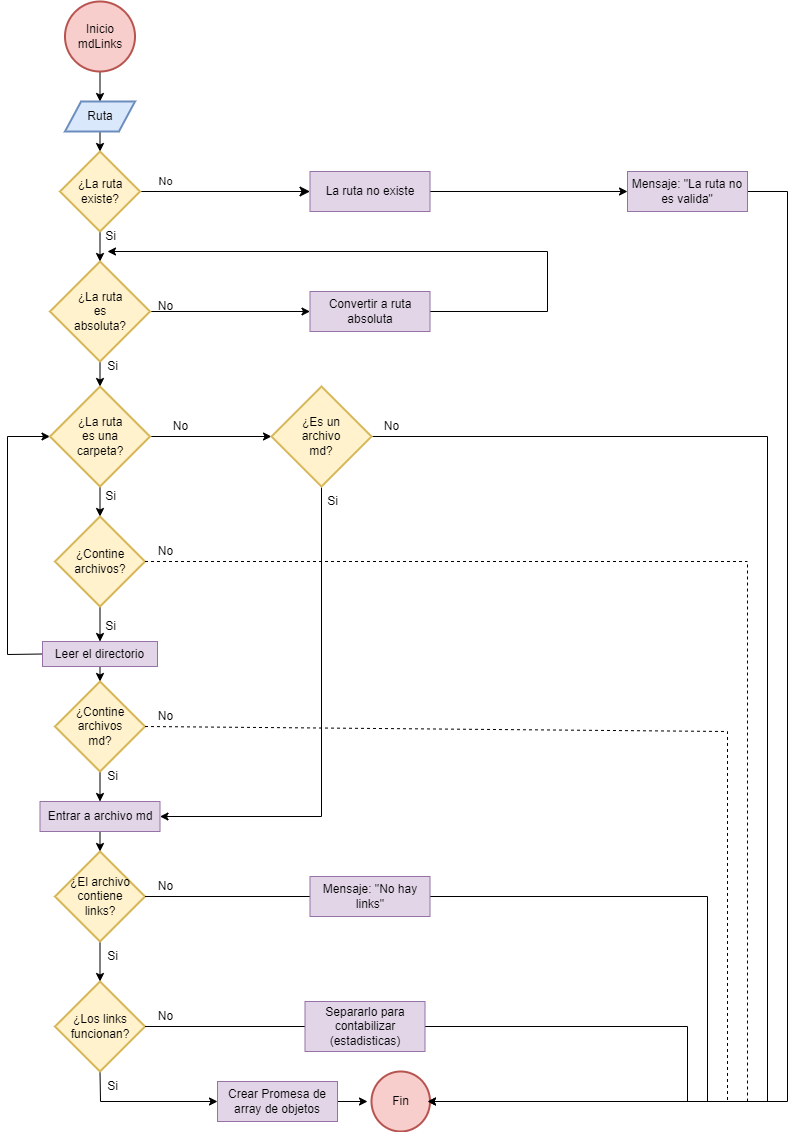

The diagram above was exported from draw.io. Its source (the exported page's mxGraphModel, read from the mxfile embedded in the PNG):
<mxGraphModel dx="880" dy="452" grid="1" gridSize="10" guides="1" tooltips="1" connect="1" arrows="1" fold="1" page="1" pageScale="1" pageWidth="827" pageHeight="1169" math="0" shadow="0">
  <root>
    <mxCell id="WIyWlLk6GJQsqaUBKTNV-0" />
    <mxCell id="WIyWlLk6GJQsqaUBKTNV-1" parent="WIyWlLk6GJQsqaUBKTNV-0" />
    <mxCell id="WIyWlLk6GJQsqaUBKTNV-5" value="No" style="edgeStyle=orthogonalEdgeStyle;rounded=0;html=1;jettySize=auto;orthogonalLoop=1;fontSize=11;endArrow=classic;endFill=1;endSize=8;strokeWidth=1;shadow=0;labelBackgroundColor=none;exitX=1;exitY=0.5;exitDx=0;exitDy=0;exitPerimeter=0;" parent="WIyWlLk6GJQsqaUBKTNV-1" source="PSgQQI28V9m2Z-OSE2RJ-6" target="WIyWlLk6GJQsqaUBKTNV-7" edge="1">
      <mxGeometry x="-0.7132" y="10" relative="1" as="geometry">
        <mxPoint x="1" as="offset" />
      </mxGeometry>
    </mxCell>
    <mxCell id="PSgQQI28V9m2Z-OSE2RJ-55" style="edgeStyle=none;rounded=0;orthogonalLoop=1;jettySize=auto;html=1;exitX=1;exitY=0.5;exitDx=0;exitDy=0;strokeColor=#000000;" edge="1" parent="WIyWlLk6GJQsqaUBKTNV-1" source="WIyWlLk6GJQsqaUBKTNV-7" target="PSgQQI28V9m2Z-OSE2RJ-54">
      <mxGeometry relative="1" as="geometry" />
    </mxCell>
    <mxCell id="WIyWlLk6GJQsqaUBKTNV-7" value="La ruta no existe" style="rounded=0;whiteSpace=wrap;html=1;fontSize=12;glass=0;strokeWidth=1;shadow=0;fillColor=#e1d5e7;strokeColor=#9673a6;" parent="WIyWlLk6GJQsqaUBKTNV-1" vertex="1">
      <mxGeometry x="322.5" y="190" width="120" height="40" as="geometry" />
    </mxCell>
    <mxCell id="PSgQQI28V9m2Z-OSE2RJ-4" style="edgeStyle=none;rounded=0;orthogonalLoop=1;jettySize=auto;html=1;exitX=0.5;exitY=1;exitDx=0;exitDy=0;exitPerimeter=0;entryX=0.5;entryY=0;entryDx=0;entryDy=0;" edge="1" parent="WIyWlLk6GJQsqaUBKTNV-1" source="PSgQQI28V9m2Z-OSE2RJ-1" target="PSgQQI28V9m2Z-OSE2RJ-3">
      <mxGeometry relative="1" as="geometry" />
    </mxCell>
    <mxCell id="PSgQQI28V9m2Z-OSE2RJ-1" value="Inicio&lt;br style=&quot;border-color: var(--border-color);&quot;&gt;mdLinks" style="strokeWidth=2;html=1;shape=mxgraph.flowchart.start_2;whiteSpace=wrap;fillColor=#f8cecc;strokeColor=#b85450;rounded=0;" vertex="1" parent="WIyWlLk6GJQsqaUBKTNV-1">
      <mxGeometry x="77.5" y="20" width="70" height="70" as="geometry" />
    </mxCell>
    <mxCell id="PSgQQI28V9m2Z-OSE2RJ-7" style="edgeStyle=none;rounded=0;orthogonalLoop=1;jettySize=auto;html=1;exitX=0.5;exitY=1;exitDx=0;exitDy=0;entryX=0.5;entryY=0;entryDx=0;entryDy=0;entryPerimeter=0;" edge="1" parent="WIyWlLk6GJQsqaUBKTNV-1" source="PSgQQI28V9m2Z-OSE2RJ-3" target="PSgQQI28V9m2Z-OSE2RJ-6">
      <mxGeometry relative="1" as="geometry" />
    </mxCell>
    <mxCell id="PSgQQI28V9m2Z-OSE2RJ-3" value="Ruta" style="shape=parallelogram;html=1;strokeWidth=2;perimeter=parallelogramPerimeter;whiteSpace=wrap;rounded=0;arcSize=12;size=0.23;fillColor=#dae8fc;strokeColor=#6c8ebf;" vertex="1" parent="WIyWlLk6GJQsqaUBKTNV-1">
      <mxGeometry x="77.5" y="120" width="70" height="30" as="geometry" />
    </mxCell>
    <mxCell id="PSgQQI28V9m2Z-OSE2RJ-9" style="edgeStyle=none;rounded=0;orthogonalLoop=1;jettySize=auto;html=1;exitX=0.5;exitY=1;exitDx=0;exitDy=0;exitPerimeter=0;entryX=0.5;entryY=0;entryDx=0;entryDy=0;entryPerimeter=0;endArrow=classic;endFill=1;" edge="1" parent="WIyWlLk6GJQsqaUBKTNV-1" source="PSgQQI28V9m2Z-OSE2RJ-6" target="PSgQQI28V9m2Z-OSE2RJ-8">
      <mxGeometry relative="1" as="geometry" />
    </mxCell>
    <mxCell id="PSgQQI28V9m2Z-OSE2RJ-6" value="¿La ruta &lt;br&gt;existe?" style="strokeWidth=2;html=1;shape=mxgraph.flowchart.decision;whiteSpace=wrap;fillColor=#fff2cc;strokeColor=#d6b656;rounded=0;" vertex="1" parent="WIyWlLk6GJQsqaUBKTNV-1">
      <mxGeometry x="72.5" y="170" width="80" height="80" as="geometry" />
    </mxCell>
    <mxCell id="PSgQQI28V9m2Z-OSE2RJ-13" style="edgeStyle=none;rounded=0;orthogonalLoop=1;jettySize=auto;html=1;exitX=1;exitY=0.5;exitDx=0;exitDy=0;exitPerimeter=0;endArrow=classic;endFill=1;" edge="1" parent="WIyWlLk6GJQsqaUBKTNV-1" source="PSgQQI28V9m2Z-OSE2RJ-8" target="PSgQQI28V9m2Z-OSE2RJ-12">
      <mxGeometry relative="1" as="geometry" />
    </mxCell>
    <mxCell id="PSgQQI28V9m2Z-OSE2RJ-17" style="edgeStyle=none;rounded=0;orthogonalLoop=1;jettySize=auto;html=1;exitX=1;exitY=0.5;exitDx=0;exitDy=0;exitPerimeter=0;entryX=0;entryY=0.5;entryDx=0;entryDy=0;entryPerimeter=0;startArrow=none;" edge="1" parent="WIyWlLk6GJQsqaUBKTNV-1" source="PSgQQI28V9m2Z-OSE2RJ-16" target="PSgQQI28V9m2Z-OSE2RJ-20">
      <mxGeometry relative="1" as="geometry">
        <Array as="points" />
      </mxGeometry>
    </mxCell>
    <mxCell id="PSgQQI28V9m2Z-OSE2RJ-42" style="edgeStyle=none;rounded=0;orthogonalLoop=1;jettySize=auto;html=1;exitX=0.5;exitY=1;exitDx=0;exitDy=0;exitPerimeter=0;entryX=0.5;entryY=0;entryDx=0;entryDy=0;entryPerimeter=0;strokeColor=#000000;" edge="1" parent="WIyWlLk6GJQsqaUBKTNV-1" source="PSgQQI28V9m2Z-OSE2RJ-8" target="PSgQQI28V9m2Z-OSE2RJ-16">
      <mxGeometry relative="1" as="geometry" />
    </mxCell>
    <mxCell id="PSgQQI28V9m2Z-OSE2RJ-8" value="¿La ruta &lt;br&gt;es &lt;br&gt;absoluta?" style="strokeWidth=2;html=1;shape=mxgraph.flowchart.decision;whiteSpace=wrap;fillColor=#fff2cc;strokeColor=#d6b656;rounded=0;" vertex="1" parent="WIyWlLk6GJQsqaUBKTNV-1">
      <mxGeometry x="62.5" y="280" width="100" height="100" as="geometry" />
    </mxCell>
    <mxCell id="PSgQQI28V9m2Z-OSE2RJ-10" value="Si" style="text;html=1;align=center;verticalAlign=middle;resizable=0;points=[];autosize=1;strokeColor=none;fillColor=none;rounded=0;" vertex="1" parent="WIyWlLk6GJQsqaUBKTNV-1">
      <mxGeometry x="107.5" y="240" width="30" height="30" as="geometry" />
    </mxCell>
    <mxCell id="PSgQQI28V9m2Z-OSE2RJ-15" style="edgeStyle=orthogonalEdgeStyle;rounded=0;orthogonalLoop=1;jettySize=auto;html=1;exitX=1;exitY=0.5;exitDx=0;exitDy=0;endArrow=classic;endFill=1;" edge="1" parent="WIyWlLk6GJQsqaUBKTNV-1" source="PSgQQI28V9m2Z-OSE2RJ-12">
      <mxGeometry relative="1" as="geometry">
        <mxPoint x="120" y="270" as="targetPoint" />
        <Array as="points">
          <mxPoint x="560" y="330" />
          <mxPoint x="560" y="270" />
        </Array>
      </mxGeometry>
    </mxCell>
    <mxCell id="PSgQQI28V9m2Z-OSE2RJ-12" value="Convertir a ruta absoluta" style="rounded=0;whiteSpace=wrap;html=1;fontSize=12;glass=0;strokeWidth=1;shadow=0;fillColor=#e1d5e7;strokeColor=#9673a6;" vertex="1" parent="WIyWlLk6GJQsqaUBKTNV-1">
      <mxGeometry x="322.5" y="310" width="120" height="40" as="geometry" />
    </mxCell>
    <mxCell id="PSgQQI28V9m2Z-OSE2RJ-14" value="No" style="text;html=1;align=center;verticalAlign=middle;resizable=0;points=[];autosize=1;strokeColor=none;fillColor=none;rounded=0;" vertex="1" parent="WIyWlLk6GJQsqaUBKTNV-1">
      <mxGeometry x="157.5" y="310" width="40" height="30" as="geometry" />
    </mxCell>
    <mxCell id="PSgQQI28V9m2Z-OSE2RJ-18" value="Si" style="text;html=1;align=center;verticalAlign=middle;resizable=0;points=[];autosize=1;strokeColor=none;fillColor=none;" vertex="1" parent="WIyWlLk6GJQsqaUBKTNV-1">
      <mxGeometry x="110" y="370" width="30" height="30" as="geometry" />
    </mxCell>
    <mxCell id="PSgQQI28V9m2Z-OSE2RJ-33" style="edgeStyle=none;rounded=0;orthogonalLoop=1;jettySize=auto;html=1;exitX=0.5;exitY=1;exitDx=0;exitDy=0;strokeColor=#000000;" edge="1" parent="WIyWlLk6GJQsqaUBKTNV-1" source="PSgQQI28V9m2Z-OSE2RJ-19" target="PSgQQI28V9m2Z-OSE2RJ-32">
      <mxGeometry relative="1" as="geometry">
        <mxPoint x="298" y="760" as="targetPoint" />
      </mxGeometry>
    </mxCell>
    <mxCell id="PSgQQI28V9m2Z-OSE2RJ-75" style="edgeStyle=none;rounded=0;orthogonalLoop=1;jettySize=auto;html=1;exitX=0;exitY=0.5;exitDx=0;exitDy=0;entryX=0;entryY=0.5;entryDx=0;entryDy=0;entryPerimeter=0;strokeColor=#000000;" edge="1" parent="WIyWlLk6GJQsqaUBKTNV-1" source="PSgQQI28V9m2Z-OSE2RJ-19" target="PSgQQI28V9m2Z-OSE2RJ-16">
      <mxGeometry relative="1" as="geometry">
        <Array as="points">
          <mxPoint x="20" y="673" />
          <mxPoint x="20" y="455" />
        </Array>
      </mxGeometry>
    </mxCell>
    <mxCell id="PSgQQI28V9m2Z-OSE2RJ-19" value="Leer el directorio" style="rounded=0;whiteSpace=wrap;html=1;fontSize=12;glass=0;strokeWidth=1;shadow=0;fillColor=#e1d5e7;strokeColor=#9673a6;" vertex="1" parent="WIyWlLk6GJQsqaUBKTNV-1">
      <mxGeometry x="55" y="660" width="115" height="25" as="geometry" />
    </mxCell>
    <mxCell id="PSgQQI28V9m2Z-OSE2RJ-22" style="edgeStyle=none;rounded=0;orthogonalLoop=1;jettySize=auto;html=1;exitX=1;exitY=0.5;exitDx=0;exitDy=0;exitPerimeter=0;strokeColor=#000000;" edge="1" parent="WIyWlLk6GJQsqaUBKTNV-1" source="PSgQQI28V9m2Z-OSE2RJ-20">
      <mxGeometry relative="1" as="geometry">
        <mxPoint x="440" y="1120" as="targetPoint" />
        <Array as="points">
          <mxPoint x="780" y="455" />
          <mxPoint x="780" y="1120" />
        </Array>
      </mxGeometry>
    </mxCell>
    <mxCell id="PSgQQI28V9m2Z-OSE2RJ-40" style="edgeStyle=none;rounded=0;orthogonalLoop=1;jettySize=auto;html=1;exitX=0.5;exitY=1;exitDx=0;exitDy=0;exitPerimeter=0;entryX=1;entryY=0.5;entryDx=0;entryDy=0;strokeColor=#000000;" edge="1" parent="WIyWlLk6GJQsqaUBKTNV-1" source="PSgQQI28V9m2Z-OSE2RJ-20" target="PSgQQI28V9m2Z-OSE2RJ-31">
      <mxGeometry relative="1" as="geometry">
        <Array as="points">
          <mxPoint x="334" y="835" />
        </Array>
      </mxGeometry>
    </mxCell>
    <mxCell id="PSgQQI28V9m2Z-OSE2RJ-20" value="¿Es un &lt;br&gt;archivo &lt;br&gt;md?" style="strokeWidth=2;html=1;shape=mxgraph.flowchart.decision;whiteSpace=wrap;fillColor=#fff2cc;strokeColor=#d6b656;rounded=0;" vertex="1" parent="WIyWlLk6GJQsqaUBKTNV-1">
      <mxGeometry x="284" y="405" width="100" height="100" as="geometry" />
    </mxCell>
    <mxCell id="PSgQQI28V9m2Z-OSE2RJ-26" style="edgeStyle=none;rounded=0;orthogonalLoop=1;jettySize=auto;html=1;exitX=0.5;exitY=1;exitDx=0;exitDy=0;exitPerimeter=0;strokeColor=#000000;" edge="1" parent="WIyWlLk6GJQsqaUBKTNV-1" source="PSgQQI28V9m2Z-OSE2RJ-16" target="PSgQQI28V9m2Z-OSE2RJ-29">
      <mxGeometry relative="1" as="geometry">
        <mxPoint x="67.5" y="630" as="targetPoint" />
      </mxGeometry>
    </mxCell>
    <mxCell id="PSgQQI28V9m2Z-OSE2RJ-16" value="¿La ruta &lt;br&gt;es una &lt;br&gt;carpeta?" style="strokeWidth=2;html=1;shape=mxgraph.flowchart.decision;whiteSpace=wrap;fillColor=#fff2cc;strokeColor=#d6b656;rounded=0;" vertex="1" parent="WIyWlLk6GJQsqaUBKTNV-1">
      <mxGeometry x="62.5" y="405" width="100" height="100" as="geometry" />
    </mxCell>
    <mxCell id="PSgQQI28V9m2Z-OSE2RJ-27" value="Si" style="text;html=1;align=center;verticalAlign=middle;resizable=0;points=[];autosize=1;strokeColor=none;fillColor=none;" vertex="1" parent="WIyWlLk6GJQsqaUBKTNV-1">
      <mxGeometry x="107.5" y="500" width="30" height="30" as="geometry" />
    </mxCell>
    <mxCell id="PSgQQI28V9m2Z-OSE2RJ-28" value="No" style="text;html=1;align=center;verticalAlign=middle;resizable=0;points=[];autosize=1;strokeColor=none;fillColor=none;" vertex="1" parent="WIyWlLk6GJQsqaUBKTNV-1">
      <mxGeometry x="172.5" y="430" width="40" height="30" as="geometry" />
    </mxCell>
    <mxCell id="PSgQQI28V9m2Z-OSE2RJ-34" style="edgeStyle=none;rounded=0;orthogonalLoop=1;jettySize=auto;html=1;exitX=0.5;exitY=1;exitDx=0;exitDy=0;exitPerimeter=0;strokeColor=#000000;entryX=0.5;entryY=0;entryDx=0;entryDy=0;" edge="1" parent="WIyWlLk6GJQsqaUBKTNV-1" source="PSgQQI28V9m2Z-OSE2RJ-29" target="PSgQQI28V9m2Z-OSE2RJ-19">
      <mxGeometry relative="1" as="geometry">
        <mxPoint x="78" y="720" as="targetPoint" />
      </mxGeometry>
    </mxCell>
    <mxCell id="PSgQQI28V9m2Z-OSE2RJ-29" value="¿Contine &lt;br&gt;archivos?" style="strokeWidth=2;html=1;shape=mxgraph.flowchart.decision;whiteSpace=wrap;fillColor=#fff2cc;strokeColor=#d6b656;rounded=0;" vertex="1" parent="WIyWlLk6GJQsqaUBKTNV-1">
      <mxGeometry x="67.5" y="535" width="90" height="90" as="geometry" />
    </mxCell>
    <mxCell id="PSgQQI28V9m2Z-OSE2RJ-44" value="" style="edgeStyle=none;rounded=0;orthogonalLoop=1;jettySize=auto;html=1;strokeColor=#000000;" edge="1" parent="WIyWlLk6GJQsqaUBKTNV-1" source="PSgQQI28V9m2Z-OSE2RJ-31" target="PSgQQI28V9m2Z-OSE2RJ-43">
      <mxGeometry relative="1" as="geometry" />
    </mxCell>
    <mxCell id="PSgQQI28V9m2Z-OSE2RJ-31" value="Entrar a archivo md" style="rounded=0;whiteSpace=wrap;html=1;fontSize=12;glass=0;strokeWidth=1;shadow=0;fillColor=#e1d5e7;strokeColor=#9673a6;" vertex="1" parent="WIyWlLk6GJQsqaUBKTNV-1">
      <mxGeometry x="52.5" y="820" width="120" height="30" as="geometry" />
    </mxCell>
    <mxCell id="PSgQQI28V9m2Z-OSE2RJ-38" style="edgeStyle=none;rounded=0;orthogonalLoop=1;jettySize=auto;html=1;exitX=0.5;exitY=1;exitDx=0;exitDy=0;exitPerimeter=0;entryX=0.5;entryY=0;entryDx=0;entryDy=0;strokeColor=#000000;" edge="1" parent="WIyWlLk6GJQsqaUBKTNV-1" source="PSgQQI28V9m2Z-OSE2RJ-32" target="PSgQQI28V9m2Z-OSE2RJ-31">
      <mxGeometry relative="1" as="geometry" />
    </mxCell>
    <mxCell id="PSgQQI28V9m2Z-OSE2RJ-32" value="¿Contine &lt;br&gt;archivos &lt;br&gt;md?" style="strokeWidth=2;html=1;shape=mxgraph.flowchart.decision;whiteSpace=wrap;fillColor=#fff2cc;strokeColor=#d6b656;rounded=0;" vertex="1" parent="WIyWlLk6GJQsqaUBKTNV-1">
      <mxGeometry x="67.5" y="700" width="90" height="90" as="geometry" />
    </mxCell>
    <mxCell id="PSgQQI28V9m2Z-OSE2RJ-35" value="Si" style="text;html=1;align=center;verticalAlign=middle;resizable=0;points=[];autosize=1;strokeColor=none;fillColor=none;" vertex="1" parent="WIyWlLk6GJQsqaUBKTNV-1">
      <mxGeometry x="107.5" y="630" width="30" height="30" as="geometry" />
    </mxCell>
    <mxCell id="PSgQQI28V9m2Z-OSE2RJ-39" value="Si" style="text;html=1;align=center;verticalAlign=middle;resizable=0;points=[];autosize=1;strokeColor=none;fillColor=none;" vertex="1" parent="WIyWlLk6GJQsqaUBKTNV-1">
      <mxGeometry x="110" y="780" width="30" height="30" as="geometry" />
    </mxCell>
    <mxCell id="PSgQQI28V9m2Z-OSE2RJ-41" value="Si" style="text;html=1;align=center;verticalAlign=middle;resizable=0;points=[];autosize=1;strokeColor=none;fillColor=none;" vertex="1" parent="WIyWlLk6GJQsqaUBKTNV-1">
      <mxGeometry x="330" y="505" width="30" height="30" as="geometry" />
    </mxCell>
    <mxCell id="PSgQQI28V9m2Z-OSE2RJ-48" style="edgeStyle=none;rounded=0;orthogonalLoop=1;jettySize=auto;html=1;exitX=0.5;exitY=1;exitDx=0;exitDy=0;exitPerimeter=0;entryX=0.5;entryY=0;entryDx=0;entryDy=0;entryPerimeter=0;strokeColor=#000000;" edge="1" parent="WIyWlLk6GJQsqaUBKTNV-1" source="PSgQQI28V9m2Z-OSE2RJ-43" target="PSgQQI28V9m2Z-OSE2RJ-45">
      <mxGeometry relative="1" as="geometry" />
    </mxCell>
    <mxCell id="PSgQQI28V9m2Z-OSE2RJ-43" value="¿El archivo contiene &lt;br&gt;links?" style="strokeWidth=2;html=1;shape=mxgraph.flowchart.decision;whiteSpace=wrap;fillColor=#fff2cc;strokeColor=#d6b656;rounded=0;" vertex="1" parent="WIyWlLk6GJQsqaUBKTNV-1">
      <mxGeometry x="67.5" y="870" width="90" height="90" as="geometry" />
    </mxCell>
    <mxCell id="PSgQQI28V9m2Z-OSE2RJ-47" style="edgeStyle=none;rounded=0;orthogonalLoop=1;jettySize=auto;html=1;exitX=0.5;exitY=1;exitDx=0;exitDy=0;exitPerimeter=0;entryX=0;entryY=0.5;entryDx=0;entryDy=0;strokeColor=#000000;" edge="1" parent="WIyWlLk6GJQsqaUBKTNV-1" source="PSgQQI28V9m2Z-OSE2RJ-45" target="PSgQQI28V9m2Z-OSE2RJ-46">
      <mxGeometry relative="1" as="geometry">
        <Array as="points">
          <mxPoint x="113" y="1120" />
        </Array>
      </mxGeometry>
    </mxCell>
    <mxCell id="PSgQQI28V9m2Z-OSE2RJ-45" value="¿Los links funcionan?" style="strokeWidth=2;html=1;shape=mxgraph.flowchart.decision;whiteSpace=wrap;fillColor=#fff2cc;strokeColor=#d6b656;rounded=0;" vertex="1" parent="WIyWlLk6GJQsqaUBKTNV-1">
      <mxGeometry x="67.5" y="1000" width="90" height="90" as="geometry" />
    </mxCell>
    <mxCell id="PSgQQI28V9m2Z-OSE2RJ-53" style="edgeStyle=none;rounded=0;orthogonalLoop=1;jettySize=auto;html=1;exitX=1;exitY=0.5;exitDx=0;exitDy=0;strokeColor=#000000;" edge="1" parent="WIyWlLk6GJQsqaUBKTNV-1" source="PSgQQI28V9m2Z-OSE2RJ-46">
      <mxGeometry relative="1" as="geometry">
        <mxPoint x="380" y="1120" as="targetPoint" />
      </mxGeometry>
    </mxCell>
    <mxCell id="PSgQQI28V9m2Z-OSE2RJ-46" value="Crear Promesa de array de objetos" style="rounded=0;whiteSpace=wrap;html=1;fontSize=12;glass=0;strokeWidth=1;shadow=0;fillColor=#e1d5e7;strokeColor=#9673a6;" vertex="1" parent="WIyWlLk6GJQsqaUBKTNV-1">
      <mxGeometry x="230" y="1100" width="120" height="40" as="geometry" />
    </mxCell>
    <mxCell id="PSgQQI28V9m2Z-OSE2RJ-50" value="Si" style="text;html=1;align=center;verticalAlign=middle;resizable=0;points=[];autosize=1;strokeColor=none;fillColor=none;" vertex="1" parent="WIyWlLk6GJQsqaUBKTNV-1">
      <mxGeometry x="110" y="960" width="30" height="30" as="geometry" />
    </mxCell>
    <mxCell id="PSgQQI28V9m2Z-OSE2RJ-51" value="Si" style="text;html=1;align=center;verticalAlign=middle;resizable=0;points=[];autosize=1;strokeColor=none;fillColor=none;" vertex="1" parent="WIyWlLk6GJQsqaUBKTNV-1">
      <mxGeometry x="110" y="1090" width="30" height="30" as="geometry" />
    </mxCell>
    <mxCell id="PSgQQI28V9m2Z-OSE2RJ-52" value="Fin" style="strokeWidth=2;html=1;shape=mxgraph.flowchart.start_2;whiteSpace=wrap;fillColor=#f8cecc;strokeColor=#b85450;" vertex="1" parent="WIyWlLk6GJQsqaUBKTNV-1">
      <mxGeometry x="384" y="1090" width="58.5" height="60" as="geometry" />
    </mxCell>
    <mxCell id="PSgQQI28V9m2Z-OSE2RJ-56" style="edgeStyle=none;rounded=0;orthogonalLoop=1;jettySize=auto;html=1;exitX=1;exitY=0.5;exitDx=0;exitDy=0;strokeColor=#000000;" edge="1" parent="WIyWlLk6GJQsqaUBKTNV-1" source="PSgQQI28V9m2Z-OSE2RJ-54">
      <mxGeometry relative="1" as="geometry">
        <mxPoint x="440" y="1120" as="targetPoint" />
        <Array as="points">
          <mxPoint x="800" y="210" />
          <mxPoint x="800" y="1120" />
        </Array>
      </mxGeometry>
    </mxCell>
    <mxCell id="PSgQQI28V9m2Z-OSE2RJ-54" value="Mensaje: &quot;La ruta no es valida&quot;" style="rounded=0;whiteSpace=wrap;html=1;fontSize=12;glass=0;strokeWidth=1;shadow=0;fillColor=#e1d5e7;strokeColor=#9673a6;" vertex="1" parent="WIyWlLk6GJQsqaUBKTNV-1">
      <mxGeometry x="640" y="190" width="120" height="40" as="geometry" />
    </mxCell>
    <mxCell id="PSgQQI28V9m2Z-OSE2RJ-57" value="" style="endArrow=none;dashed=1;html=1;rounded=0;strokeColor=#000000;exitX=1;exitY=0.5;exitDx=0;exitDy=0;exitPerimeter=0;" edge="1" parent="WIyWlLk6GJQsqaUBKTNV-1" source="PSgQQI28V9m2Z-OSE2RJ-29">
      <mxGeometry width="50" height="50" relative="1" as="geometry">
        <mxPoint x="440" y="685" as="sourcePoint" />
        <mxPoint x="760" y="580" as="targetPoint" />
        <Array as="points">
          <mxPoint x="750" y="580" />
        </Array>
      </mxGeometry>
    </mxCell>
    <mxCell id="PSgQQI28V9m2Z-OSE2RJ-58" value="" style="endArrow=none;dashed=1;html=1;rounded=0;strokeColor=#000000;" edge="1" parent="WIyWlLk6GJQsqaUBKTNV-1">
      <mxGeometry width="50" height="50" relative="1" as="geometry">
        <mxPoint x="760" y="1120" as="sourcePoint" />
        <mxPoint x="760" y="580" as="targetPoint" />
      </mxGeometry>
    </mxCell>
    <mxCell id="PSgQQI28V9m2Z-OSE2RJ-59" value="No" style="text;html=1;align=center;verticalAlign=middle;resizable=0;points=[];autosize=1;strokeColor=none;fillColor=none;" vertex="1" parent="WIyWlLk6GJQsqaUBKTNV-1">
      <mxGeometry x="384" y="430" width="40" height="30" as="geometry" />
    </mxCell>
    <mxCell id="PSgQQI28V9m2Z-OSE2RJ-60" value="No" style="text;html=1;align=center;verticalAlign=middle;resizable=0;points=[];autosize=1;strokeColor=none;fillColor=none;" vertex="1" parent="WIyWlLk6GJQsqaUBKTNV-1">
      <mxGeometry x="157.5" y="555" width="40" height="30" as="geometry" />
    </mxCell>
    <mxCell id="PSgQQI28V9m2Z-OSE2RJ-64" value="" style="endArrow=none;dashed=1;html=1;rounded=0;strokeColor=#000000;exitX=1;exitY=0.5;exitDx=0;exitDy=0;exitPerimeter=0;" edge="1" parent="WIyWlLk6GJQsqaUBKTNV-1" source="PSgQQI28V9m2Z-OSE2RJ-32">
      <mxGeometry width="50" height="50" relative="1" as="geometry">
        <mxPoint x="390" y="800" as="sourcePoint" />
        <mxPoint x="740" y="1120" as="targetPoint" />
        <Array as="points">
          <mxPoint x="740" y="750" />
          <mxPoint x="740" y="765" />
        </Array>
      </mxGeometry>
    </mxCell>
    <mxCell id="PSgQQI28V9m2Z-OSE2RJ-66" value="No" style="text;html=1;align=center;verticalAlign=middle;resizable=0;points=[];autosize=1;strokeColor=none;fillColor=none;" vertex="1" parent="WIyWlLk6GJQsqaUBKTNV-1">
      <mxGeometry x="157.5" y="720" width="40" height="30" as="geometry" />
    </mxCell>
    <mxCell id="PSgQQI28V9m2Z-OSE2RJ-67" value="" style="endArrow=none;html=1;rounded=0;strokeColor=#000000;exitX=1;exitY=0.5;exitDx=0;exitDy=0;exitPerimeter=0;startArrow=none;" edge="1" parent="WIyWlLk6GJQsqaUBKTNV-1" source="PSgQQI28V9m2Z-OSE2RJ-72">
      <mxGeometry width="50" height="50" relative="1" as="geometry">
        <mxPoint x="390" y="1000" as="sourcePoint" />
        <mxPoint x="720" y="1120" as="targetPoint" />
        <Array as="points">
          <mxPoint x="720" y="915" />
        </Array>
      </mxGeometry>
    </mxCell>
    <mxCell id="PSgQQI28V9m2Z-OSE2RJ-69" value="" style="endArrow=none;html=1;rounded=0;strokeColor=#000000;exitX=1;exitY=0.5;exitDx=0;exitDy=0;exitPerimeter=0;" edge="1" parent="WIyWlLk6GJQsqaUBKTNV-1" source="PSgQQI28V9m2Z-OSE2RJ-45">
      <mxGeometry width="50" height="50" relative="1" as="geometry">
        <mxPoint x="390" y="1000" as="sourcePoint" />
        <mxPoint x="700" y="1120" as="targetPoint" />
        <Array as="points">
          <mxPoint x="700" y="1045" />
        </Array>
      </mxGeometry>
    </mxCell>
    <mxCell id="PSgQQI28V9m2Z-OSE2RJ-70" value="No" style="text;html=1;align=center;verticalAlign=middle;resizable=0;points=[];autosize=1;strokeColor=none;fillColor=none;" vertex="1" parent="WIyWlLk6GJQsqaUBKTNV-1">
      <mxGeometry x="157.5" y="890" width="40" height="30" as="geometry" />
    </mxCell>
    <mxCell id="PSgQQI28V9m2Z-OSE2RJ-71" value="No" style="text;html=1;align=center;verticalAlign=middle;resizable=0;points=[];autosize=1;strokeColor=none;fillColor=none;" vertex="1" parent="WIyWlLk6GJQsqaUBKTNV-1">
      <mxGeometry x="157.5" y="1020" width="40" height="30" as="geometry" />
    </mxCell>
    <mxCell id="PSgQQI28V9m2Z-OSE2RJ-73" value="" style="endArrow=none;html=1;rounded=0;strokeColor=#000000;exitX=1;exitY=0.5;exitDx=0;exitDy=0;exitPerimeter=0;" edge="1" parent="WIyWlLk6GJQsqaUBKTNV-1" source="PSgQQI28V9m2Z-OSE2RJ-43" target="PSgQQI28V9m2Z-OSE2RJ-72">
      <mxGeometry width="50" height="50" relative="1" as="geometry">
        <mxPoint x="125" y="935" as="sourcePoint" />
        <mxPoint x="720" y="1120" as="targetPoint" />
        <Array as="points" />
      </mxGeometry>
    </mxCell>
    <mxCell id="PSgQQI28V9m2Z-OSE2RJ-72" value="Mensaje: &quot;No hay links&quot;" style="rounded=0;whiteSpace=wrap;html=1;fontSize=12;glass=0;strokeWidth=1;shadow=0;fillColor=#e1d5e7;strokeColor=#9673a6;" vertex="1" parent="WIyWlLk6GJQsqaUBKTNV-1">
      <mxGeometry x="322.5" y="895" width="120" height="40" as="geometry" />
    </mxCell>
    <mxCell id="PSgQQI28V9m2Z-OSE2RJ-76" value="Separarlo para contabilizar (estadisticas)" style="rounded=0;whiteSpace=wrap;html=1;fontSize=12;glass=0;strokeWidth=1;shadow=0;fillColor=#e1d5e7;strokeColor=#9673a6;" vertex="1" parent="WIyWlLk6GJQsqaUBKTNV-1">
      <mxGeometry x="317.5" y="1020" width="120" height="50" as="geometry" />
    </mxCell>
  </root>
</mxGraphModel>